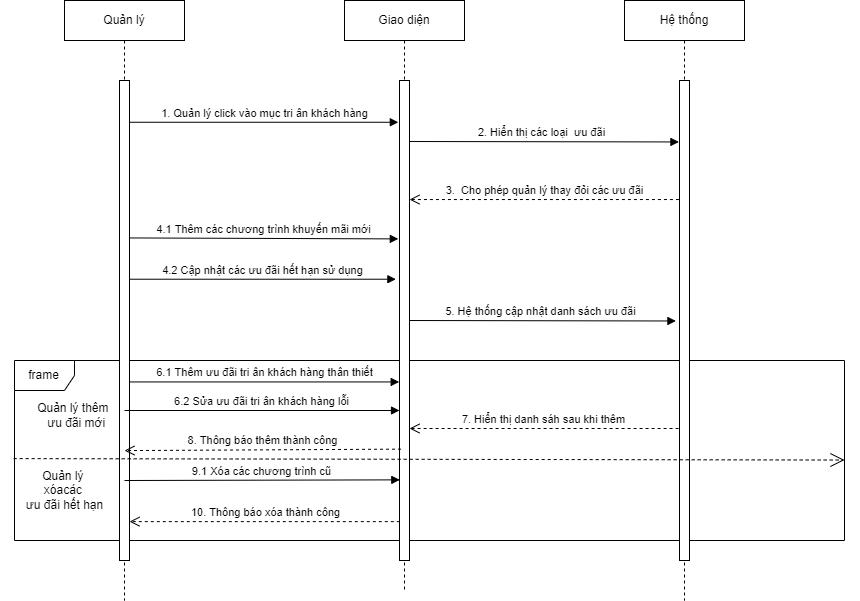

The diagram above was exported from draw.io. Its source (the exported page's mxGraphModel, read from the mxfile embedded in the PNG):
<mxGraphModel dx="2491" dy="893" grid="1" gridSize="10" guides="1" tooltips="1" connect="1" arrows="1" fold="1" page="1" pageScale="1" pageWidth="827" pageHeight="1169" math="0" shadow="0">
  <root>
    <mxCell id="0" />
    <mxCell id="1" parent="0" />
    <mxCell id="P5ix3Z4uQiO7i4Qd-C9o-8" value="1. Quản lý click vào mục tri ân khách hàng" style="html=1;verticalAlign=bottom;endArrow=block;rounded=0;entryX=-0.118;entryY=0.087;entryDx=0;entryDy=0;entryPerimeter=0;" edge="1" parent="1" source="P5ix3Z4uQiO7i4Qd-C9o-14" target="P5ix3Z4uQiO7i4Qd-C9o-15">
      <mxGeometry width="80" relative="1" as="geometry">
        <mxPoint x="60" y="360" as="sourcePoint" />
        <mxPoint x="140" y="360" as="targetPoint" />
      </mxGeometry>
    </mxCell>
    <mxCell id="P5ix3Z4uQiO7i4Qd-C9o-9" value="2. Hiển thị các loại&amp;nbsp; ưu đãi" style="html=1;verticalAlign=bottom;endArrow=block;rounded=0;entryX=-0.057;entryY=0.128;entryDx=0;entryDy=0;entryPerimeter=0;" edge="1" parent="1" target="P5ix3Z4uQiO7i4Qd-C9o-16">
      <mxGeometry width="80" relative="1" as="geometry">
        <mxPoint x="340" y="341" as="sourcePoint" />
        <mxPoint x="620" y="361" as="targetPoint" />
      </mxGeometry>
    </mxCell>
    <mxCell id="P5ix3Z4uQiO7i4Qd-C9o-21" value="3.&amp;nbsp; Cho phép quản lý thay đỏi các ưu đãi" style="html=1;verticalAlign=bottom;endArrow=open;dashed=1;endSize=8;rounded=0;exitX=-0.057;exitY=0.248;exitDx=0;exitDy=0;exitPerimeter=0;" edge="1" parent="1" source="P5ix3Z4uQiO7i4Qd-C9o-16" target="P5ix3Z4uQiO7i4Qd-C9o-15">
      <mxGeometry relative="1" as="geometry">
        <mxPoint x="420" y="450" as="sourcePoint" />
        <mxPoint x="350" y="396" as="targetPoint" />
      </mxGeometry>
    </mxCell>
    <mxCell id="P5ix3Z4uQiO7i4Qd-C9o-22" value="4.1 Thêm các chương trình khuyến mãi mới" style="html=1;verticalAlign=bottom;endArrow=block;rounded=0;entryX=-0.118;entryY=0.33;entryDx=0;entryDy=0;entryPerimeter=0;exitX=0.973;exitY=0.328;exitDx=0;exitDy=0;exitPerimeter=0;" edge="1" parent="1" source="P5ix3Z4uQiO7i4Qd-C9o-14" target="P5ix3Z4uQiO7i4Qd-C9o-15">
      <mxGeometry width="80" relative="1" as="geometry">
        <mxPoint x="70" y="438" as="sourcePoint" />
        <mxPoint x="140" y="500" as="targetPoint" />
      </mxGeometry>
    </mxCell>
    <mxCell id="P5ix3Z4uQiO7i4Qd-C9o-23" value="4.2 Cập nhật các ưu đãi hết hạn sử dụng" style="html=1;verticalAlign=bottom;endArrow=block;rounded=0;entryX=-0.36;entryY=0.414;entryDx=0;entryDy=0;entryPerimeter=0;" edge="1" parent="1" source="P5ix3Z4uQiO7i4Qd-C9o-14" target="P5ix3Z4uQiO7i4Qd-C9o-15">
      <mxGeometry width="80" relative="1" as="geometry">
        <mxPoint x="70" y="520" as="sourcePoint" />
        <mxPoint x="340" y="540" as="targetPoint" />
      </mxGeometry>
    </mxCell>
    <mxCell id="P5ix3Z4uQiO7i4Qd-C9o-25" value="5. Hệ thống cập nhật danh sách ưu đãi" style="html=1;verticalAlign=bottom;endArrow=block;rounded=0;entryX=-0.36;entryY=0.501;entryDx=0;entryDy=0;entryPerimeter=0;" edge="1" parent="1" target="P5ix3Z4uQiO7i4Qd-C9o-16">
      <mxGeometry width="80" relative="1" as="geometry">
        <mxPoint x="340" y="520" as="sourcePoint" />
        <mxPoint x="420" y="620" as="targetPoint" />
      </mxGeometry>
    </mxCell>
    <mxCell id="P5ix3Z4uQiO7i4Qd-C9o-27" value="frame" style="shape=umlFrame;whiteSpace=wrap;html=1;" vertex="1" parent="1">
      <mxGeometry x="-50" y="560" width="830" height="180" as="geometry" />
    </mxCell>
    <mxCell id="P5ix3Z4uQiO7i4Qd-C9o-1" value="Giao diện" style="shape=umlLifeline;perimeter=lifelinePerimeter;whiteSpace=wrap;html=1;container=1;collapsible=0;recursiveResize=0;outlineConnect=0;" vertex="1" parent="1">
      <mxGeometry x="280" y="200" width="120" height="590" as="geometry" />
    </mxCell>
    <mxCell id="P5ix3Z4uQiO7i4Qd-C9o-15" value="" style="html=1;points=[];perimeter=orthogonalPerimeter;" vertex="1" parent="P5ix3Z4uQiO7i4Qd-C9o-1">
      <mxGeometry x="55" y="80" width="10" height="480" as="geometry" />
    </mxCell>
    <mxCell id="P5ix3Z4uQiO7i4Qd-C9o-2" value="Quản lý" style="shape=umlLifeline;perimeter=lifelinePerimeter;whiteSpace=wrap;html=1;container=1;collapsible=0;recursiveResize=0;outlineConnect=0;" vertex="1" parent="1">
      <mxGeometry y="200" width="120" height="600" as="geometry" />
    </mxCell>
    <mxCell id="P5ix3Z4uQiO7i4Qd-C9o-14" value="" style="html=1;points=[];perimeter=orthogonalPerimeter;" vertex="1" parent="P5ix3Z4uQiO7i4Qd-C9o-2">
      <mxGeometry x="55" y="80" width="10" height="480" as="geometry" />
    </mxCell>
    <mxCell id="P5ix3Z4uQiO7i4Qd-C9o-34" value="6.2 Sửa ưu đãi tri ân khách hàng lỗi" style="html=1;verticalAlign=bottom;endArrow=block;rounded=0;" edge="1" parent="P5ix3Z4uQiO7i4Qd-C9o-2" target="P5ix3Z4uQiO7i4Qd-C9o-15">
      <mxGeometry width="80" relative="1" as="geometry">
        <mxPoint x="60" y="410" as="sourcePoint" />
        <mxPoint x="140" y="410" as="targetPoint" />
      </mxGeometry>
    </mxCell>
    <mxCell id="P5ix3Z4uQiO7i4Qd-C9o-37" value="9.1 Xóa các chương trình cũ" style="html=1;verticalAlign=bottom;endArrow=block;rounded=0;entryX=0.031;entryY=0.832;entryDx=0;entryDy=0;entryPerimeter=0;" edge="1" parent="P5ix3Z4uQiO7i4Qd-C9o-2" target="P5ix3Z4uQiO7i4Qd-C9o-15">
      <mxGeometry width="80" relative="1" as="geometry">
        <mxPoint x="60" y="480" as="sourcePoint" />
        <mxPoint x="140" y="480" as="targetPoint" />
      </mxGeometry>
    </mxCell>
    <mxCell id="P5ix3Z4uQiO7i4Qd-C9o-3" value="Hệ thống" style="shape=umlLifeline;perimeter=lifelinePerimeter;whiteSpace=wrap;html=1;container=1;collapsible=0;recursiveResize=0;outlineConnect=0;" vertex="1" parent="1">
      <mxGeometry x="560" y="200" width="120" height="600" as="geometry" />
    </mxCell>
    <mxCell id="P5ix3Z4uQiO7i4Qd-C9o-16" value="" style="html=1;points=[];perimeter=orthogonalPerimeter;" vertex="1" parent="P5ix3Z4uQiO7i4Qd-C9o-3">
      <mxGeometry x="55" y="80" width="10" height="480" as="geometry" />
    </mxCell>
    <mxCell id="P5ix3Z4uQiO7i4Qd-C9o-30" value="" style="endArrow=open;endSize=12;dashed=1;html=1;rounded=0;exitX=-0.001;exitY=0.545;exitDx=0;exitDy=0;exitPerimeter=0;entryX=1;entryY=0.553;entryDx=0;entryDy=0;entryPerimeter=0;" edge="1" parent="1" source="P5ix3Z4uQiO7i4Qd-C9o-27" target="P5ix3Z4uQiO7i4Qd-C9o-27">
      <mxGeometry width="160" relative="1" as="geometry">
        <mxPoint x="200" y="940" as="sourcePoint" />
        <mxPoint x="360" y="940" as="targetPoint" />
      </mxGeometry>
    </mxCell>
    <mxCell id="P5ix3Z4uQiO7i4Qd-C9o-31" value="Quản lý thêm &lt;br&gt;&amp;nbsp;ưu đãi mới" style="text;html=1;align=center;verticalAlign=middle;resizable=0;points=[];autosize=1;strokeColor=none;fillColor=none;" vertex="1" parent="1">
      <mxGeometry x="-35" y="600" width="90" height="30" as="geometry" />
    </mxCell>
    <mxCell id="P5ix3Z4uQiO7i4Qd-C9o-32" value="Quản lý &lt;br&gt;xóacác &lt;br&gt;ưu đãi hết hạn" style="text;html=1;align=center;verticalAlign=middle;resizable=0;points=[];autosize=1;strokeColor=none;fillColor=none;" vertex="1" parent="1">
      <mxGeometry x="-45" y="665" width="90" height="50" as="geometry" />
    </mxCell>
    <mxCell id="P5ix3Z4uQiO7i4Qd-C9o-33" value="6.1 Thêm ưu đãi tri ân khách hàng thân thiết" style="html=1;verticalAlign=bottom;endArrow=block;rounded=0;entryX=-0.03;entryY=0.628;entryDx=0;entryDy=0;entryPerimeter=0;" edge="1" parent="1" source="P5ix3Z4uQiO7i4Qd-C9o-14" target="P5ix3Z4uQiO7i4Qd-C9o-15">
      <mxGeometry width="80" relative="1" as="geometry">
        <mxPoint x="70" y="580" as="sourcePoint" />
        <mxPoint x="150" y="580" as="targetPoint" />
      </mxGeometry>
    </mxCell>
    <mxCell id="P5ix3Z4uQiO7i4Qd-C9o-35" value="7. Hiển thị danh sáh sau khi thêm" style="html=1;verticalAlign=bottom;endArrow=open;dashed=1;endSize=8;rounded=0;exitX=-0.09;exitY=0.725;exitDx=0;exitDy=0;exitPerimeter=0;" edge="1" parent="1" source="P5ix3Z4uQiO7i4Qd-C9o-16" target="P5ix3Z4uQiO7i4Qd-C9o-15">
      <mxGeometry relative="1" as="geometry">
        <mxPoint x="610" y="640" as="sourcePoint" />
        <mxPoint x="340" y="650" as="targetPoint" />
      </mxGeometry>
    </mxCell>
    <mxCell id="P5ix3Z4uQiO7i4Qd-C9o-36" value="8. Thông báo thêm thành công" style="html=1;verticalAlign=bottom;endArrow=open;dashed=1;endSize=8;rounded=0;entryX=0.5;entryY=0.771;entryDx=0;entryDy=0;entryPerimeter=0;exitX=0.152;exitY=0.768;exitDx=0;exitDy=0;exitPerimeter=0;" edge="1" parent="1" source="P5ix3Z4uQiO7i4Qd-C9o-15" target="P5ix3Z4uQiO7i4Qd-C9o-14">
      <mxGeometry relative="1" as="geometry">
        <mxPoint x="320" y="620" as="sourcePoint" />
        <mxPoint x="240" y="620" as="targetPoint" />
      </mxGeometry>
    </mxCell>
    <mxCell id="P5ix3Z4uQiO7i4Qd-C9o-39" value="10. Thông báo xóa thành công" style="html=1;verticalAlign=bottom;endArrow=open;dashed=1;endSize=8;rounded=0;exitX=0.031;exitY=0.919;exitDx=0;exitDy=0;exitPerimeter=0;" edge="1" parent="1" source="P5ix3Z4uQiO7i4Qd-C9o-15" target="P5ix3Z4uQiO7i4Qd-C9o-14">
      <mxGeometry relative="1" as="geometry">
        <mxPoint x="140" y="720" as="sourcePoint" />
        <mxPoint x="60" y="720" as="targetPoint" />
      </mxGeometry>
    </mxCell>
  </root>
</mxGraphModel>